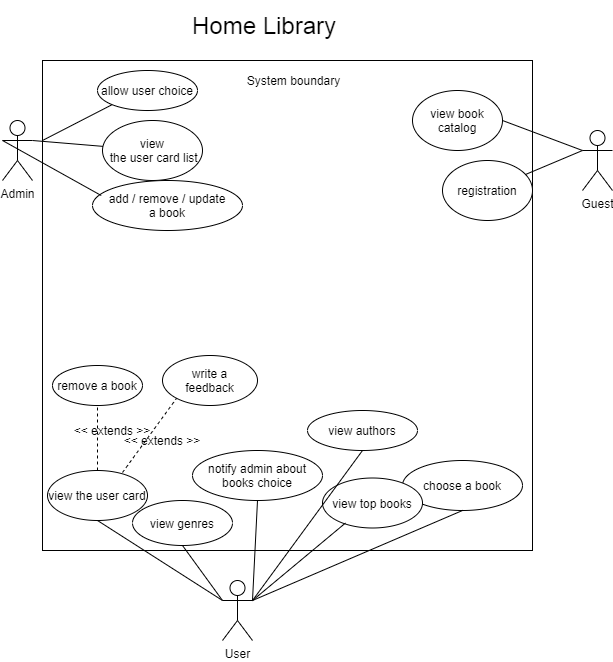

The diagram above was exported from draw.io. Its source (the exported page's mxGraphModel, read from the mxfile embedded in the PNG):
<mxGraphModel dx="1108" dy="521" grid="1" gridSize="10" guides="1" tooltips="1" connect="1" arrows="1" fold="1" page="1" pageScale="1" pageWidth="850" pageHeight="1100" math="0" shadow="0">
  <root>
    <mxCell id="0" />
    <mxCell id="1" parent="0" />
    <mxCell id="ip3KKtZfi2vOQ7cuYEZp-1" value="Admin" style="shape=umlActor;verticalLabelPosition=bottom;verticalAlign=top;html=1;outlineConnect=0;" parent="1" vertex="1">
      <mxGeometry x="40" y="160" width="30" height="60" as="geometry" />
    </mxCell>
    <mxCell id="ip3KKtZfi2vOQ7cuYEZp-2" value="" style="whiteSpace=wrap;html=1;aspect=fixed;" parent="1" vertex="1">
      <mxGeometry x="80" y="100" width="490" height="490" as="geometry" />
    </mxCell>
    <mxCell id="ip3KKtZfi2vOQ7cuYEZp-3" value="System boundary" style="text;html=1;strokeColor=none;fillColor=none;align=center;verticalAlign=middle;whiteSpace=wrap;rounded=0;" parent="1" vertex="1">
      <mxGeometry x="273.75" y="110" width="115" height="20" as="geometry" />
    </mxCell>
    <mxCell id="ip3KKtZfi2vOQ7cuYEZp-4" value="&lt;font style=&quot;font-size: 24px&quot;&gt;Home Library&lt;/font&gt;" style="text;html=1;strokeColor=none;fillColor=none;align=center;verticalAlign=middle;whiteSpace=wrap;rounded=0;" parent="1" vertex="1">
      <mxGeometry x="215" y="40" width="173.75" height="50" as="geometry" />
    </mxCell>
    <mxCell id="ip3KKtZfi2vOQ7cuYEZp-8" value="User" style="shape=umlActor;verticalLabelPosition=bottom;verticalAlign=top;html=1;outlineConnect=0;" parent="1" vertex="1">
      <mxGeometry x="260" y="620" width="30" height="60" as="geometry" />
    </mxCell>
    <mxCell id="ip3KKtZfi2vOQ7cuYEZp-9" value="Guest" style="shape=umlActor;verticalLabelPosition=bottom;verticalAlign=top;html=1;outlineConnect=0;" parent="1" vertex="1">
      <mxGeometry x="620" y="170" width="30" height="60" as="geometry" />
    </mxCell>
    <mxCell id="ip3KKtZfi2vOQ7cuYEZp-10" value="registration" style="ellipse;whiteSpace=wrap;html=1;" parent="1" vertex="1">
      <mxGeometry x="480" y="200" width="90" height="60" as="geometry" />
    </mxCell>
    <mxCell id="ip3KKtZfi2vOQ7cuYEZp-18" value="" style="endArrow=none;html=1;entryX=0;entryY=0.3333333333333333;entryDx=0;entryDy=0;entryPerimeter=0;" parent="1" source="ip3KKtZfi2vOQ7cuYEZp-10" target="ip3KKtZfi2vOQ7cuYEZp-9" edge="1">
      <mxGeometry width="50" height="50" relative="1" as="geometry">
        <mxPoint x="550" y="230" as="sourcePoint" />
        <mxPoint x="610" y="200" as="targetPoint" />
      </mxGeometry>
    </mxCell>
    <mxCell id="ip3KKtZfi2vOQ7cuYEZp-19" value="add / remove / update&lt;br&gt;&amp;nbsp;a book&amp;nbsp;" style="ellipse;whiteSpace=wrap;html=1;" parent="1" vertex="1">
      <mxGeometry x="130" y="220" width="150" height="50" as="geometry" />
    </mxCell>
    <mxCell id="ip3KKtZfi2vOQ7cuYEZp-20" value="view&lt;br&gt;&amp;nbsp;the user card list" style="ellipse;whiteSpace=wrap;html=1;" parent="1" vertex="1">
      <mxGeometry x="140" y="160" width="100" height="60" as="geometry" />
    </mxCell>
    <mxCell id="ip3KKtZfi2vOQ7cuYEZp-21" value="" style="endArrow=none;html=1;entryX=1;entryY=0.3333333333333333;entryDx=0;entryDy=0;entryPerimeter=0;" parent="1" source="ip3KKtZfi2vOQ7cuYEZp-20" target="ip3KKtZfi2vOQ7cuYEZp-1" edge="1">
      <mxGeometry width="50" height="50" relative="1" as="geometry">
        <mxPoint x="80" y="280" as="sourcePoint" />
        <mxPoint x="90" y="180" as="targetPoint" />
      </mxGeometry>
    </mxCell>
    <mxCell id="ip3KKtZfi2vOQ7cuYEZp-22" value="" style="endArrow=none;html=1;exitX=0.058;exitY=0.3;exitDx=0;exitDy=0;exitPerimeter=0;entryX=0;entryY=0.3333333333333333;entryDx=0;entryDy=0;entryPerimeter=0;" parent="1" source="ip3KKtZfi2vOQ7cuYEZp-19" target="ip3KKtZfi2vOQ7cuYEZp-1" edge="1">
      <mxGeometry width="50" height="50" relative="1" as="geometry">
        <mxPoint x="400" y="370" as="sourcePoint" />
        <mxPoint x="60" y="190" as="targetPoint" />
      </mxGeometry>
    </mxCell>
    <mxCell id="ip3KKtZfi2vOQ7cuYEZp-24" value="choose a book" style="ellipse;whiteSpace=wrap;html=1;" parent="1" vertex="1">
      <mxGeometry x="440" y="500" width="120" height="50" as="geometry" />
    </mxCell>
    <mxCell id="ip3KKtZfi2vOQ7cuYEZp-25" value="view the user card" style="ellipse;whiteSpace=wrap;html=1;" parent="1" vertex="1">
      <mxGeometry x="85" y="510" width="100" height="50" as="geometry" />
    </mxCell>
    <mxCell id="ip3KKtZfi2vOQ7cuYEZp-26" value="view genres" style="ellipse;whiteSpace=wrap;html=1;" parent="1" vertex="1">
      <mxGeometry x="170" y="540" width="100" height="45" as="geometry" />
    </mxCell>
    <mxCell id="ip3KKtZfi2vOQ7cuYEZp-39" value="view authors" style="ellipse;whiteSpace=wrap;html=1;" parent="1" vertex="1">
      <mxGeometry x="345" y="450" width="110" height="40" as="geometry" />
    </mxCell>
    <mxCell id="ip3KKtZfi2vOQ7cuYEZp-46" value="" style="endArrow=none;html=1;entryX=0.5;entryY=1;entryDx=0;entryDy=0;" parent="1" target="ip3KKtZfi2vOQ7cuYEZp-26" edge="1">
      <mxGeometry width="50" height="50" relative="1" as="geometry">
        <mxPoint x="260" y="640" as="sourcePoint" />
        <mxPoint x="450" y="390" as="targetPoint" />
      </mxGeometry>
    </mxCell>
    <mxCell id="ip3KKtZfi2vOQ7cuYEZp-47" value="" style="endArrow=none;html=1;exitX=0;exitY=0.3333333333333333;exitDx=0;exitDy=0;exitPerimeter=0;entryX=0.5;entryY=1;entryDx=0;entryDy=0;" parent="1" source="ip3KKtZfi2vOQ7cuYEZp-8" target="ip3KKtZfi2vOQ7cuYEZp-25" edge="1">
      <mxGeometry width="50" height="50" relative="1" as="geometry">
        <mxPoint x="400" y="440" as="sourcePoint" />
        <mxPoint x="450" y="390" as="targetPoint" />
      </mxGeometry>
    </mxCell>
    <mxCell id="ip3KKtZfi2vOQ7cuYEZp-49" value="remove a book" style="ellipse;whiteSpace=wrap;html=1;" parent="1" vertex="1">
      <mxGeometry x="90" y="405" width="90" height="40" as="geometry" />
    </mxCell>
    <mxCell id="ip3KKtZfi2vOQ7cuYEZp-50" value="" style="endArrow=none;dashed=1;html=1;exitX=0.5;exitY=0;exitDx=0;exitDy=0;entryX=0.5;entryY=1;entryDx=0;entryDy=0;" parent="1" source="ip3KKtZfi2vOQ7cuYEZp-25" target="ip3KKtZfi2vOQ7cuYEZp-49" edge="1">
      <mxGeometry width="50" height="50" relative="1" as="geometry">
        <mxPoint x="400" y="440" as="sourcePoint" />
        <mxPoint x="450" y="390" as="targetPoint" />
      </mxGeometry>
    </mxCell>
    <mxCell id="ip3KKtZfi2vOQ7cuYEZp-52" value="&amp;lt;&amp;lt; extends &amp;gt;&amp;gt;" style="text;html=1;strokeColor=none;fillColor=none;align=center;verticalAlign=middle;whiteSpace=wrap;rounded=0;" parent="1" vertex="1">
      <mxGeometry x="110" y="460" width="80" height="20" as="geometry" />
    </mxCell>
    <mxCell id="ip3KKtZfi2vOQ7cuYEZp-59" value="view top books" style="ellipse;whiteSpace=wrap;html=1;" parent="1" vertex="1">
      <mxGeometry x="360" y="517.5" width="100" height="50" as="geometry" />
    </mxCell>
    <mxCell id="ip3KKtZfi2vOQ7cuYEZp-61" value="" style="endArrow=none;html=1;entryX=0.23;entryY=0.9;entryDx=0;entryDy=0;entryPerimeter=0;exitX=1;exitY=0.3333333333333333;exitDx=0;exitDy=0;exitPerimeter=0;" parent="1" source="ip3KKtZfi2vOQ7cuYEZp-8" target="ip3KKtZfi2vOQ7cuYEZp-59" edge="1">
      <mxGeometry width="50" height="50" relative="1" as="geometry">
        <mxPoint x="220" y="630" as="sourcePoint" />
        <mxPoint x="265" y="575" as="targetPoint" />
      </mxGeometry>
    </mxCell>
    <mxCell id="w3WiudL-_wwBzPj_FXBx-1" value="" style="ellipse;whiteSpace=wrap;html=1;" parent="1" vertex="1">
      <mxGeometry x="200" y="395" width="95" height="50" as="geometry" />
    </mxCell>
    <mxCell id="w3WiudL-_wwBzPj_FXBx-2" value="write a feedback" style="text;html=1;strokeColor=none;fillColor=none;align=center;verticalAlign=middle;whiteSpace=wrap;rounded=0;" parent="1" vertex="1">
      <mxGeometry x="215" y="410" width="65" height="20" as="geometry" />
    </mxCell>
    <mxCell id="w3WiudL-_wwBzPj_FXBx-5" value="" style="endArrow=none;dashed=1;html=1;exitX=0.75;exitY=0.04;exitDx=0;exitDy=0;entryX=0;entryY=1;entryDx=0;entryDy=0;exitPerimeter=0;" parent="1" source="ip3KKtZfi2vOQ7cuYEZp-25" target="w3WiudL-_wwBzPj_FXBx-1" edge="1">
      <mxGeometry width="50" height="50" relative="1" as="geometry">
        <mxPoint x="165" y="510" as="sourcePoint" />
        <mxPoint x="165" y="440" as="targetPoint" />
      </mxGeometry>
    </mxCell>
    <mxCell id="zsumCqVTs7eIKpluwlxb-3" value="&amp;lt;&amp;lt; extends &amp;gt;&amp;gt;" style="text;html=1;strokeColor=none;fillColor=none;align=center;verticalAlign=middle;whiteSpace=wrap;rounded=0;" parent="1" vertex="1">
      <mxGeometry x="160" y="470" width="80" height="20" as="geometry" />
    </mxCell>
    <mxCell id="h_eXZsXOZ-nKvMv7p92r-3" value="" style="endArrow=none;html=1;entryX=0.5;entryY=1;entryDx=0;entryDy=0;" parent="1" target="ip3KKtZfi2vOQ7cuYEZp-39" edge="1">
      <mxGeometry width="50" height="50" relative="1" as="geometry">
        <mxPoint x="290" y="640" as="sourcePoint" />
        <mxPoint x="230" y="595" as="targetPoint" />
      </mxGeometry>
    </mxCell>
    <mxCell id="2pMok9Xj8bsxV7siWap8-2" value="notify admin about books choice" style="ellipse;whiteSpace=wrap;html=1;align=center;newEdgeStyle={&quot;edgeStyle&quot;:&quot;entityRelationEdgeStyle&quot;,&quot;startArrow&quot;:&quot;none&quot;,&quot;endArrow&quot;:&quot;none&quot;,&quot;segment&quot;:10,&quot;curved&quot;:1};treeFolding=1;treeMoving=1;" parent="1" vertex="1">
      <mxGeometry x="230" y="490" width="130" height="50" as="geometry" />
    </mxCell>
    <mxCell id="2pMok9Xj8bsxV7siWap8-4" value="allow user choice" style="ellipse;whiteSpace=wrap;html=1;align=center;newEdgeStyle={&quot;edgeStyle&quot;:&quot;entityRelationEdgeStyle&quot;,&quot;startArrow&quot;:&quot;none&quot;,&quot;endArrow&quot;:&quot;none&quot;,&quot;segment&quot;:10,&quot;curved&quot;:1};treeFolding=1;treeMoving=1;" parent="1" vertex="1">
      <mxGeometry x="135" y="110" width="100" height="40" as="geometry" />
    </mxCell>
    <mxCell id="2pMok9Xj8bsxV7siWap8-5" value="" style="endArrow=none;html=1;entryX=0;entryY=1;entryDx=0;entryDy=0;" parent="1" target="2pMok9Xj8bsxV7siWap8-4" edge="1">
      <mxGeometry width="50" height="50" relative="1" as="geometry">
        <mxPoint x="80" y="180" as="sourcePoint" />
        <mxPoint x="450" y="230" as="targetPoint" />
      </mxGeometry>
    </mxCell>
    <mxCell id="wDD9PHOjnf6pXHF0Xwmg-1" value="view book catalog" style="ellipse;whiteSpace=wrap;html=1;" vertex="1" parent="1">
      <mxGeometry x="450" y="130" width="90" height="60" as="geometry" />
    </mxCell>
    <mxCell id="wDD9PHOjnf6pXHF0Xwmg-2" value="" style="endArrow=none;html=1;entryX=0;entryY=0.3333333333333333;entryDx=0;entryDy=0;entryPerimeter=0;exitX=1;exitY=0.5;exitDx=0;exitDy=0;" edge="1" parent="1" source="wDD9PHOjnf6pXHF0Xwmg-1" target="ip3KKtZfi2vOQ7cuYEZp-9">
      <mxGeometry width="50" height="50" relative="1" as="geometry">
        <mxPoint x="400" y="390" as="sourcePoint" />
        <mxPoint x="450" y="340" as="targetPoint" />
      </mxGeometry>
    </mxCell>
    <mxCell id="wDD9PHOjnf6pXHF0Xwmg-4" value="" style="endArrow=none;html=1;entryX=0.5;entryY=1;entryDx=0;entryDy=0;" edge="1" parent="1" target="ip3KKtZfi2vOQ7cuYEZp-24">
      <mxGeometry width="50" height="50" relative="1" as="geometry">
        <mxPoint x="290" y="640" as="sourcePoint" />
        <mxPoint x="450" y="440" as="targetPoint" />
      </mxGeometry>
    </mxCell>
    <mxCell id="wDD9PHOjnf6pXHF0Xwmg-5" value="" style="endArrow=none;html=1;entryX=0.5;entryY=1;entryDx=0;entryDy=0;" edge="1" parent="1" target="2pMok9Xj8bsxV7siWap8-2">
      <mxGeometry width="50" height="50" relative="1" as="geometry">
        <mxPoint x="290" y="640" as="sourcePoint" />
        <mxPoint x="450" y="440" as="targetPoint" />
      </mxGeometry>
    </mxCell>
  </root>
</mxGraphModel>